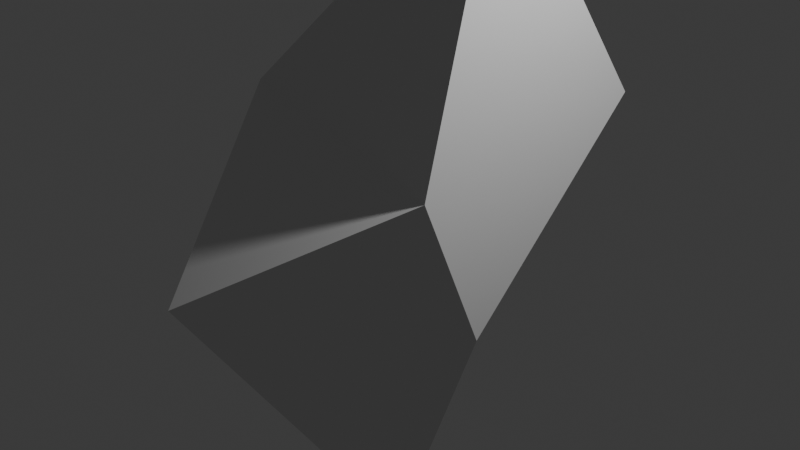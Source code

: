 # Source: Pool_Statue.blend  (saved by Blender 4.1.24; exported with 4.5.12 LTS)
import bpy
from mathutils import Matrix  # noqa: F401  (used for matrix-valued properties, if any)

bpy.ops.wm.read_factory_settings(use_empty=True)
scene = bpy.context.scene
scene.name = 'Scene'

# ---- collections
col_collection = bpy.data.collections.new('Collection'); scene.collection.children.link(col_collection)

# ---- world
world_world = bpy.data.worlds.new('World'); scene.world = world_world
world_world.use_nodes = True; world_world.node_tree.nodes.clear()
_N = world_world.node_tree.nodes; _L = world_world.node_tree.links
n0 = _N.new('ShaderNodeOutputWorld'); n0.name = 'World Output'; n0.location = (300, 300)
n1 = _N.new('ShaderNodeBackground'); n1.name = 'Background'; n1.location = (10, 300)
n1.inputs[0].default_value = (0.05088, 0.05088, 0.05088, 1.0)
_L.new(n1.outputs[0], n0.inputs[0])
n0.is_active_output = True
world_world.color = (0.05088, 0.05088, 0.05088)
world_world.use_sun_shadow = False
world_world.sun_shadow_jitter_overblur = 0.0

# ---- cameras
cam_camera = bpy.data.cameras.new('Camera')
cam_camera.clip_end = 100.0
cam_camera.ortho_scale = 7.314

# ---- lights
light_light = bpy.data.lights.new('Light', 'POINT')
light_light.transmission_factor = 0.0
light_light.energy = 1000.0
light_light.shadow_soft_size = 0.1
light_light.shadow_maximum_resolution = 0.006
light_light.use_absolute_resolution = True

# ---- meshes
me_cube_001 = bpy.data.meshes.new('Cube.001')
me_cube_001.from_pydata([(-1.0, -1.0, -1.0), (-1.0, -1.0, 1.0), (-1.568, 1.577, -1.575), (-1.0, 1.0, 1.0), (1.018, -0.3706, -0.3798), (2.222, -1.222, 1.255), (0.3309, 0.6609, -0.6966), (1.105, 0.8326, 1.165)], [], [(0, 1, 3), (3, 7, 6), (6, 7, 5, 4), (4, 5, 1), (6, 4, 0), (7, 3, 1), (2, 6, 0), (0, 4, 1), (5, 7, 1), (2, 3, 6), (2, 0, 3)])
_uv = me_cube_001.uv_layers.new(name='UVMap')
_uv.uv.foreach_set('vector', [0.375, 0.0, 0.625, 0.0, 0.625, 0.25, 0.625, 0.25, 0.625, 0.5, 0.375, 0.5, 0.375, 0.5, 0.625, 0.5, 0.625, 0.75, 0.375, 0.75, 0.375, 0.75, 0.625, 0.75, 0.625, 1.0, 0.375, 0.5, 0.375, 0.75, 0.125, 0.75, 0.625, 0.5, 0.875, 0.5, 0.875, 0.75, 0.125, 0.5, 0.375, 0.5, 0.125, 0.75, 0.375, 1.0, 0.375, 0.75, 0.625, 1.0, 0.625, 0.75, 0.625, 0.5, 0.875, 0.75, 0.375, 0.25, 0.625, 0.25, 0.375, 0.5, 0.375, 0.25, 0.375, 0.0, 0.625, 0.25])
me_cube_001.update()

# ---- objects
ob_light = bpy.data.objects.new('Light', light_light)
ob_camera = bpy.data.objects.new('Camera', cam_camera)
ob_cube = bpy.data.objects.new('Cube', me_cube_001)

# ---- transforms, parenting, visibility, modifiers, constraints
ob_light.location = (4.076, 1.005, 5.904)
ob_light.rotation_euler = (0.6503, 0.05522, 1.866)
ob_light.lock_rotations_4d = False
ob_light.empty_display_type = 'ARROWS'
ob_light.color = (0.0, 0.0, 0.0, 0.0)
ob_light.lineart.crease_threshold = 0.0
ob_camera.location = (7.359, -6.926, 4.958)
ob_camera.rotation_euler = (1.109, 0.0, 0.8149)
ob_camera.lock_rotations_4d = False
ob_camera.empty_display_type = 'ARROWS'
ob_camera.color = (0.0, 0.0, 0.0, 0.0)
ob_camera.display_type = 'WIRE'
ob_camera.lineart.crease_threshold = 0.0
ob_cube.location = (0.0, 0.0, 0.0)
ob_cube.rotation_euler = (-0.7895, -0.6031, -0.03044)
ob_cube.scale = (1.434, 1.457, 1.45)

# ---- collection membership
col_collection.objects.link(ob_light)
col_collection.objects.link(ob_camera)
col_collection.objects.link(ob_cube)

# ---- scene / render settings (as saved in the file)
scene.camera = ob_camera
scene.frame_start = 1; scene.frame_end = 250; scene.frame_set(1)
scene.render.engine = 'BLENDER_EEVEE_NEXT'
scene.cycles.sampling_pattern = 'TABULATED_SOBOL'
scene.eevee.ray_tracing_options.trace_max_roughness = 0.0
bpy.context.view_layer.update()

